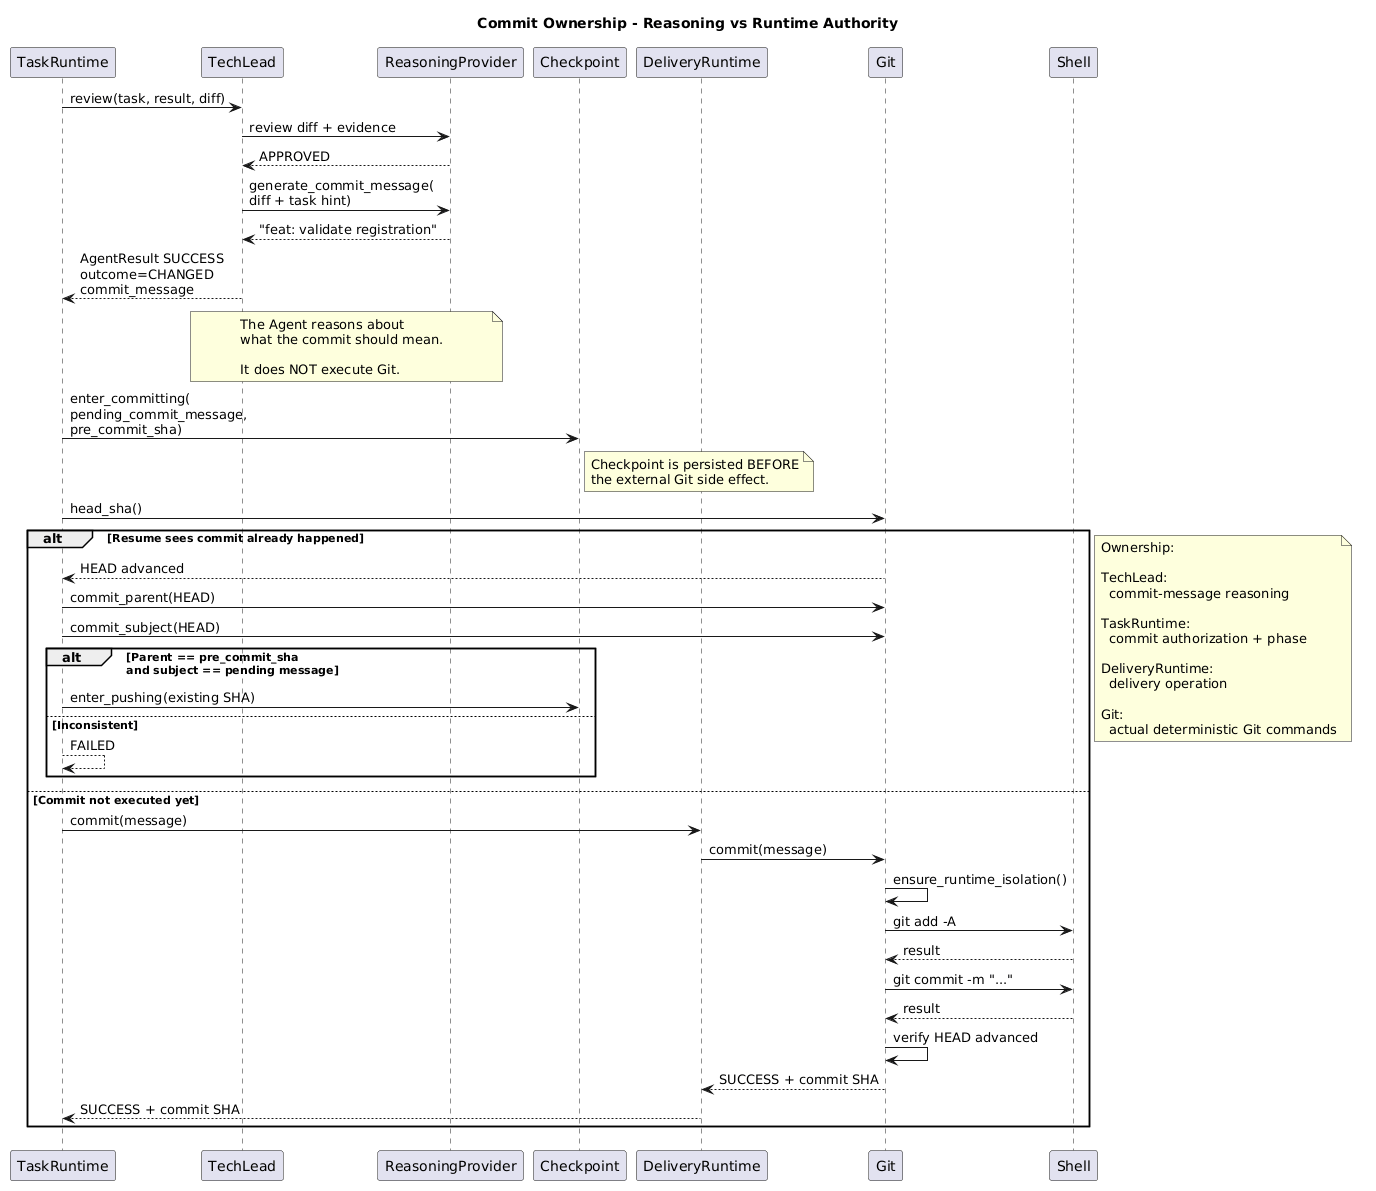

The diagram above was rendered by PlantUML. Its source (embedded in the PNG):
@startuml
title Commit Ownership - Reasoning vs Runtime Authority

skinparam shadowing false

participant TaskRuntime
participant TechLead
participant ReasoningProvider
participant Checkpoint
participant DeliveryRuntime
participant Git
participant Shell

TaskRuntime -> TechLead : review(task, result, diff)

TechLead -> ReasoningProvider : review diff + evidence
ReasoningProvider --> TechLead : APPROVED

TechLead -> ReasoningProvider : generate_commit_message(\ndiff + task hint)
ReasoningProvider --> TechLead : "feat: validate registration"

TechLead --> TaskRuntime : AgentResult SUCCESS\noutcome=CHANGED\ncommit_message

note over TechLead, ReasoningProvider
The Agent reasons about
what the commit should mean.

It does NOT execute Git.
end note

TaskRuntime -> Checkpoint : enter_committing(\npending_commit_message,\npre_commit_sha)

note right of Checkpoint
Checkpoint is persisted BEFORE
the external Git side effect.
end note

TaskRuntime -> Git : head_sha()

alt Resume sees commit already happened
    Git --> TaskRuntime : HEAD advanced
    TaskRuntime -> Git : commit_parent(HEAD)
    TaskRuntime -> Git : commit_subject(HEAD)

    alt Parent == pre_commit_sha\nand subject == pending message
        TaskRuntime -> Checkpoint : enter_pushing(existing SHA)
    else Inconsistent
        TaskRuntime --> TaskRuntime : FAILED
    end

else Commit not executed yet

    TaskRuntime -> DeliveryRuntime : commit(message)
    DeliveryRuntime -> Git : commit(message)

    Git -> Git : ensure_runtime_isolation()
    Git -> Shell : git add -A
    Shell --> Git : result

    Git -> Shell : git commit -m "..."
    Shell --> Git : result

    Git -> Git : verify HEAD advanced
    Git --> DeliveryRuntime : SUCCESS + commit SHA
    DeliveryRuntime --> TaskRuntime : SUCCESS + commit SHA
end

note right
Ownership:

TechLead:
  commit-message reasoning

TaskRuntime:
  commit authorization + phase

DeliveryRuntime:
  delivery operation

Git:
  actual deterministic Git commands
end note
@enduml